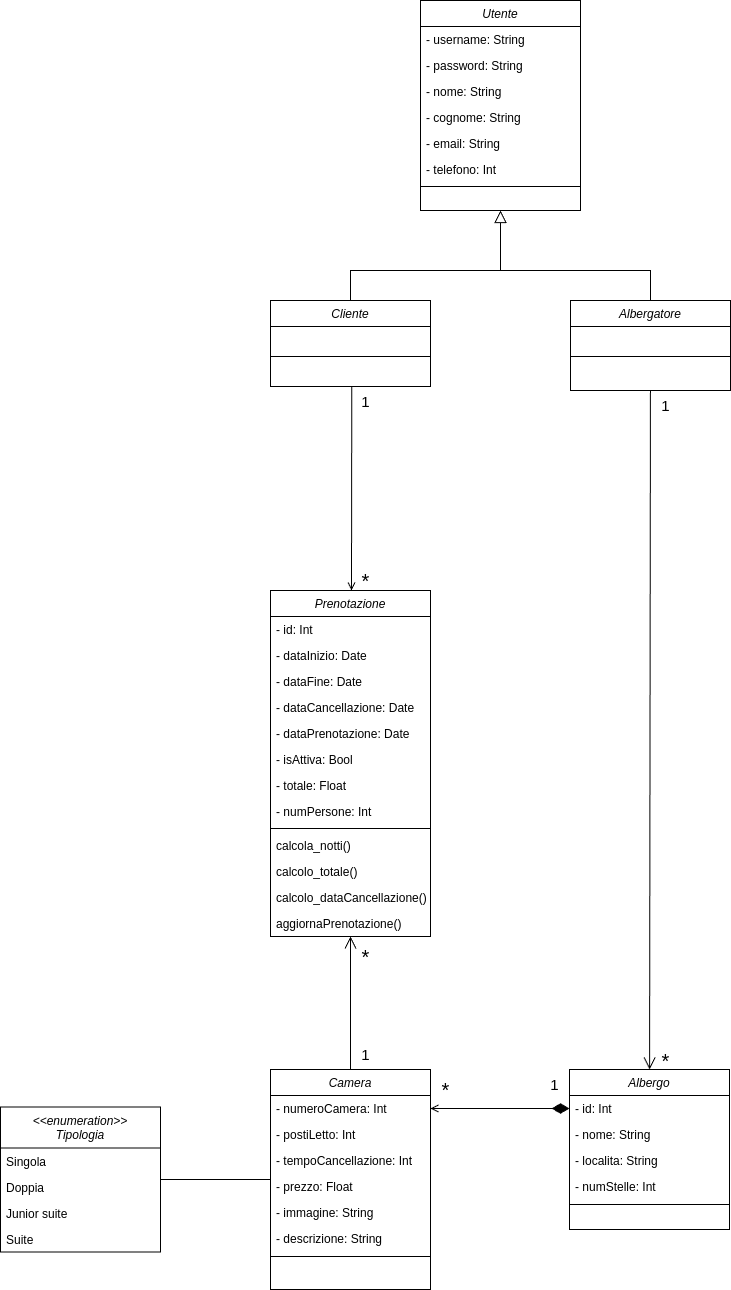

The diagram above was exported from draw.io. Its source (the exported page's mxGraphModel, read from the mxfile embedded in the PNG):
<mxGraphModel dx="2002" dy="699" grid="1" gridSize="10" guides="1" tooltips="1" connect="1" arrows="1" fold="1" page="1" pageScale="1" pageWidth="827" pageHeight="1169" math="0" shadow="0">
  <root>
    <mxCell id="WIyWlLk6GJQsqaUBKTNV-0" />
    <mxCell id="WIyWlLk6GJQsqaUBKTNV-1" parent="WIyWlLk6GJQsqaUBKTNV-0" />
    <mxCell id="zkfFHV4jXpPFQw0GAbJ--0" value="Utente" style="swimlane;fontStyle=2;align=center;verticalAlign=top;childLayout=stackLayout;horizontal=1;startSize=26;horizontalStack=0;resizeParent=1;resizeLast=0;collapsible=1;marginBottom=0;rounded=0;shadow=0;strokeWidth=1;" parent="WIyWlLk6GJQsqaUBKTNV-1" vertex="1">
      <mxGeometry x="280" y="100" width="160" height="210" as="geometry">
        <mxRectangle x="230" y="140" width="160" height="26" as="alternateBounds" />
      </mxGeometry>
    </mxCell>
    <mxCell id="zkfFHV4jXpPFQw0GAbJ--1" value="- username: String" style="text;align=left;verticalAlign=top;spacingLeft=4;spacingRight=4;overflow=hidden;rotatable=0;points=[[0,0.5],[1,0.5]];portConstraint=eastwest;" parent="zkfFHV4jXpPFQw0GAbJ--0" vertex="1">
      <mxGeometry y="26" width="160" height="26" as="geometry" />
    </mxCell>
    <mxCell id="kBKYSA1iX6gNvdzWrkvV-28" value="- password: String" style="text;align=left;verticalAlign=top;spacingLeft=4;spacingRight=4;overflow=hidden;rotatable=0;points=[[0,0.5],[1,0.5]];portConstraint=eastwest;" parent="zkfFHV4jXpPFQw0GAbJ--0" vertex="1">
      <mxGeometry y="52" width="160" height="26" as="geometry" />
    </mxCell>
    <mxCell id="kBKYSA1iX6gNvdzWrkvV-31" value="- nome: String" style="text;align=left;verticalAlign=top;spacingLeft=4;spacingRight=4;overflow=hidden;rotatable=0;points=[[0,0.5],[1,0.5]];portConstraint=eastwest;" parent="zkfFHV4jXpPFQw0GAbJ--0" vertex="1">
      <mxGeometry y="78" width="160" height="26" as="geometry" />
    </mxCell>
    <mxCell id="kBKYSA1iX6gNvdzWrkvV-30" value="- cognome: String" style="text;align=left;verticalAlign=top;spacingLeft=4;spacingRight=4;overflow=hidden;rotatable=0;points=[[0,0.5],[1,0.5]];portConstraint=eastwest;" parent="zkfFHV4jXpPFQw0GAbJ--0" vertex="1">
      <mxGeometry y="104" width="160" height="26" as="geometry" />
    </mxCell>
    <mxCell id="kBKYSA1iX6gNvdzWrkvV-32" value="- email: String" style="text;align=left;verticalAlign=top;spacingLeft=4;spacingRight=4;overflow=hidden;rotatable=0;points=[[0,0.5],[1,0.5]];portConstraint=eastwest;" parent="zkfFHV4jXpPFQw0GAbJ--0" vertex="1">
      <mxGeometry y="130" width="160" height="26" as="geometry" />
    </mxCell>
    <mxCell id="kBKYSA1iX6gNvdzWrkvV-33" value="- telefono: Int" style="text;align=left;verticalAlign=top;spacingLeft=4;spacingRight=4;overflow=hidden;rotatable=0;points=[[0,0.5],[1,0.5]];portConstraint=eastwest;" parent="zkfFHV4jXpPFQw0GAbJ--0" vertex="1">
      <mxGeometry y="156" width="160" height="26" as="geometry" />
    </mxCell>
    <mxCell id="zkfFHV4jXpPFQw0GAbJ--4" value="" style="line;html=1;strokeWidth=1;align=left;verticalAlign=middle;spacingTop=-1;spacingLeft=3;spacingRight=3;rotatable=0;labelPosition=right;points=[];portConstraint=eastwest;" parent="zkfFHV4jXpPFQw0GAbJ--0" vertex="1">
      <mxGeometry y="182" width="160" height="8" as="geometry" />
    </mxCell>
    <mxCell id="kBKYSA1iX6gNvdzWrkvV-34" value="Cliente" style="swimlane;fontStyle=2;align=center;verticalAlign=top;childLayout=stackLayout;horizontal=1;startSize=26;horizontalStack=0;resizeParent=1;resizeLast=0;collapsible=1;marginBottom=0;rounded=0;shadow=0;strokeWidth=1;" parent="WIyWlLk6GJQsqaUBKTNV-1" vertex="1">
      <mxGeometry x="130" y="400" width="160" height="86" as="geometry">
        <mxRectangle x="230" y="140" width="160" height="26" as="alternateBounds" />
      </mxGeometry>
    </mxCell>
    <mxCell id="kBKYSA1iX6gNvdzWrkvV-35" value="" style="text;align=left;verticalAlign=top;spacingLeft=4;spacingRight=4;overflow=hidden;rotatable=0;points=[[0,0.5],[1,0.5]];portConstraint=eastwest;" parent="kBKYSA1iX6gNvdzWrkvV-34" vertex="1">
      <mxGeometry y="26" width="160" height="26" as="geometry" />
    </mxCell>
    <mxCell id="kBKYSA1iX6gNvdzWrkvV-41" value="" style="line;html=1;strokeWidth=1;align=left;verticalAlign=middle;spacingTop=-1;spacingLeft=3;spacingRight=3;rotatable=0;labelPosition=right;points=[];portConstraint=eastwest;" parent="kBKYSA1iX6gNvdzWrkvV-34" vertex="1">
      <mxGeometry y="52" width="160" height="8" as="geometry" />
    </mxCell>
    <mxCell id="kBKYSA1iX6gNvdzWrkvV-43" value="Albergatore" style="swimlane;fontStyle=2;align=center;verticalAlign=top;childLayout=stackLayout;horizontal=1;startSize=26;horizontalStack=0;resizeParent=1;resizeLast=0;collapsible=1;marginBottom=0;rounded=0;shadow=0;strokeWidth=1;" parent="WIyWlLk6GJQsqaUBKTNV-1" vertex="1">
      <mxGeometry x="430" y="400" width="160" height="90" as="geometry">
        <mxRectangle x="230" y="140" width="160" height="26" as="alternateBounds" />
      </mxGeometry>
    </mxCell>
    <mxCell id="kBKYSA1iX6gNvdzWrkvV-44" value="" style="text;align=left;verticalAlign=top;spacingLeft=4;spacingRight=4;overflow=hidden;rotatable=0;points=[[0,0.5],[1,0.5]];portConstraint=eastwest;" parent="kBKYSA1iX6gNvdzWrkvV-43" vertex="1">
      <mxGeometry y="26" width="160" height="26" as="geometry" />
    </mxCell>
    <mxCell id="kBKYSA1iX6gNvdzWrkvV-50" value="" style="line;html=1;strokeWidth=1;align=left;verticalAlign=middle;spacingTop=-1;spacingLeft=3;spacingRight=3;rotatable=0;labelPosition=right;points=[];portConstraint=eastwest;" parent="kBKYSA1iX6gNvdzWrkvV-43" vertex="1">
      <mxGeometry y="52" width="160" height="8" as="geometry" />
    </mxCell>
    <mxCell id="kBKYSA1iX6gNvdzWrkvV-53" value="" style="endArrow=block;html=1;rounded=0;endFill=0;entryX=0.5;entryY=1;entryDx=0;entryDy=0;exitX=0.5;exitY=0;exitDx=0;exitDy=0;endSize=10;" parent="WIyWlLk6GJQsqaUBKTNV-1" source="kBKYSA1iX6gNvdzWrkvV-34" target="zkfFHV4jXpPFQw0GAbJ--0" edge="1">
      <mxGeometry width="50" height="50" relative="1" as="geometry">
        <mxPoint x="100" y="280" as="sourcePoint" />
        <mxPoint x="290" y="280" as="targetPoint" />
        <Array as="points">
          <mxPoint x="210" y="370" />
          <mxPoint x="360" y="370" />
        </Array>
      </mxGeometry>
    </mxCell>
    <mxCell id="kBKYSA1iX6gNvdzWrkvV-56" value="" style="endArrow=none;html=1;rounded=0;entryX=0.5;entryY=0;entryDx=0;entryDy=0;" parent="WIyWlLk6GJQsqaUBKTNV-1" target="kBKYSA1iX6gNvdzWrkvV-43" edge="1">
      <mxGeometry width="50" height="50" relative="1" as="geometry">
        <mxPoint x="360" y="370" as="sourcePoint" />
        <mxPoint x="440" y="330" as="targetPoint" />
        <Array as="points">
          <mxPoint x="510" y="370" />
        </Array>
      </mxGeometry>
    </mxCell>
    <mxCell id="kBKYSA1iX6gNvdzWrkvV-62" value="Prenotazione" style="swimlane;fontStyle=2;align=center;verticalAlign=top;childLayout=stackLayout;horizontal=1;startSize=26;horizontalStack=0;resizeParent=1;resizeLast=0;collapsible=1;marginBottom=0;rounded=0;shadow=0;strokeWidth=1;" parent="WIyWlLk6GJQsqaUBKTNV-1" vertex="1">
      <mxGeometry x="130" y="690" width="160" height="346" as="geometry">
        <mxRectangle x="230" y="140" width="160" height="26" as="alternateBounds" />
      </mxGeometry>
    </mxCell>
    <mxCell id="kBKYSA1iX6gNvdzWrkvV-63" value="- id: Int" style="text;align=left;verticalAlign=top;spacingLeft=4;spacingRight=4;overflow=hidden;rotatable=0;points=[[0,0.5],[1,0.5]];portConstraint=eastwest;" parent="kBKYSA1iX6gNvdzWrkvV-62" vertex="1">
      <mxGeometry y="26" width="160" height="26" as="geometry" />
    </mxCell>
    <mxCell id="kBKYSA1iX6gNvdzWrkvV-83" value="- dataInizio: Date" style="text;align=left;verticalAlign=top;spacingLeft=4;spacingRight=4;overflow=hidden;rotatable=0;points=[[0,0.5],[1,0.5]];portConstraint=eastwest;" parent="kBKYSA1iX6gNvdzWrkvV-62" vertex="1">
      <mxGeometry y="52" width="160" height="26" as="geometry" />
    </mxCell>
    <mxCell id="kBKYSA1iX6gNvdzWrkvV-84" value="- dataFine: Date" style="text;align=left;verticalAlign=top;spacingLeft=4;spacingRight=4;overflow=hidden;rotatable=0;points=[[0,0.5],[1,0.5]];portConstraint=eastwest;" parent="kBKYSA1iX6gNvdzWrkvV-62" vertex="1">
      <mxGeometry y="78" width="160" height="26" as="geometry" />
    </mxCell>
    <mxCell id="kBKYSA1iX6gNvdzWrkvV-85" value="- dataCancellazione: Date" style="text;align=left;verticalAlign=top;spacingLeft=4;spacingRight=4;overflow=hidden;rotatable=0;points=[[0,0.5],[1,0.5]];portConstraint=eastwest;" parent="kBKYSA1iX6gNvdzWrkvV-62" vertex="1">
      <mxGeometry y="104" width="160" height="26" as="geometry" />
    </mxCell>
    <mxCell id="MyeEtqvx-jvfn_j6A5Vy-0" value="- dataPrenotazione: Date" style="text;align=left;verticalAlign=top;spacingLeft=4;spacingRight=4;overflow=hidden;rotatable=0;points=[[0,0.5],[1,0.5]];portConstraint=eastwest;" parent="kBKYSA1iX6gNvdzWrkvV-62" vertex="1">
      <mxGeometry y="130" width="160" height="26" as="geometry" />
    </mxCell>
    <mxCell id="kBKYSA1iX6gNvdzWrkvV-86" value="- isAttiva: Bool" style="text;align=left;verticalAlign=top;spacingLeft=4;spacingRight=4;overflow=hidden;rotatable=0;points=[[0,0.5],[1,0.5]];portConstraint=eastwest;" parent="kBKYSA1iX6gNvdzWrkvV-62" vertex="1">
      <mxGeometry y="156" width="160" height="26" as="geometry" />
    </mxCell>
    <mxCell id="kBKYSA1iX6gNvdzWrkvV-90" value="- totale: Float" style="text;align=left;verticalAlign=top;spacingLeft=4;spacingRight=4;overflow=hidden;rotatable=0;points=[[0,0.5],[1,0.5]];portConstraint=eastwest;" parent="kBKYSA1iX6gNvdzWrkvV-62" vertex="1">
      <mxGeometry y="182" width="160" height="26" as="geometry" />
    </mxCell>
    <mxCell id="z7_btvj6QJKcWJeAt7wb-6" value="- numPersone: Int" style="text;align=left;verticalAlign=top;spacingLeft=4;spacingRight=4;overflow=hidden;rotatable=0;points=[[0,0.5],[1,0.5]];portConstraint=eastwest;" parent="kBKYSA1iX6gNvdzWrkvV-62" vertex="1">
      <mxGeometry y="208" width="160" height="26" as="geometry" />
    </mxCell>
    <mxCell id="kBKYSA1iX6gNvdzWrkvV-64" value="" style="line;html=1;strokeWidth=1;align=left;verticalAlign=middle;spacingTop=-1;spacingLeft=3;spacingRight=3;rotatable=0;labelPosition=right;points=[];portConstraint=eastwest;" parent="kBKYSA1iX6gNvdzWrkvV-62" vertex="1">
      <mxGeometry y="234" width="160" height="8" as="geometry" />
    </mxCell>
    <mxCell id="kBKYSA1iX6gNvdzWrkvV-65" value="calcola_notti()" style="text;align=left;verticalAlign=top;spacingLeft=4;spacingRight=4;overflow=hidden;rotatable=0;points=[[0,0.5],[1,0.5]];portConstraint=eastwest;" parent="kBKYSA1iX6gNvdzWrkvV-62" vertex="1">
      <mxGeometry y="242" width="160" height="26" as="geometry" />
    </mxCell>
    <mxCell id="kBKYSA1iX6gNvdzWrkvV-87" value="calcolo_totale()" style="text;align=left;verticalAlign=top;spacingLeft=4;spacingRight=4;overflow=hidden;rotatable=0;points=[[0,0.5],[1,0.5]];portConstraint=eastwest;" parent="kBKYSA1iX6gNvdzWrkvV-62" vertex="1">
      <mxGeometry y="268" width="160" height="26" as="geometry" />
    </mxCell>
    <mxCell id="kBKYSA1iX6gNvdzWrkvV-92" value="calcolo_dataCancellazione()" style="text;align=left;verticalAlign=top;spacingLeft=4;spacingRight=4;overflow=hidden;rotatable=0;points=[[0,0.5],[1,0.5]];portConstraint=eastwest;" parent="kBKYSA1iX6gNvdzWrkvV-62" vertex="1">
      <mxGeometry y="294" width="160" height="26" as="geometry" />
    </mxCell>
    <mxCell id="MyeEtqvx-jvfn_j6A5Vy-1" value="aggiornaPrenotazione()" style="text;align=left;verticalAlign=top;spacingLeft=4;spacingRight=4;overflow=hidden;rotatable=0;points=[[0,0.5],[1,0.5]];portConstraint=eastwest;" parent="kBKYSA1iX6gNvdzWrkvV-62" vertex="1">
      <mxGeometry y="320" width="160" height="26" as="geometry" />
    </mxCell>
    <mxCell id="kBKYSA1iX6gNvdzWrkvV-67" value="" style="endArrow=none;html=1;rounded=0;entryX=0.508;entryY=0.985;entryDx=0;entryDy=0;entryPerimeter=0;endFill=0;endSize=10;startArrow=open;startFill=0;" parent="WIyWlLk6GJQsqaUBKTNV-1" edge="1">
      <mxGeometry width="50" height="50" relative="1" as="geometry">
        <mxPoint x="211" y="690" as="sourcePoint" />
        <mxPoint x="211.2800000000002" y="485.6099999999999" as="targetPoint" />
        <Array as="points">
          <mxPoint x="211" y="690" />
        </Array>
      </mxGeometry>
    </mxCell>
    <mxCell id="kBKYSA1iX6gNvdzWrkvV-68" value="1" style="text;html=1;align=center;verticalAlign=middle;resizable=0;points=[];autosize=1;strokeColor=none;fillColor=none;fontSize=15;" parent="WIyWlLk6GJQsqaUBKTNV-1" vertex="1">
      <mxGeometry x="210" y="486" width="30" height="30" as="geometry" />
    </mxCell>
    <mxCell id="kBKYSA1iX6gNvdzWrkvV-69" value="*" style="text;html=1;align=center;verticalAlign=middle;resizable=0;points=[];autosize=1;strokeColor=none;fillColor=none;fontSize=20;" parent="WIyWlLk6GJQsqaUBKTNV-1" vertex="1">
      <mxGeometry x="210" y="660" width="30" height="40" as="geometry" />
    </mxCell>
    <mxCell id="kBKYSA1iX6gNvdzWrkvV-72" value="Albergo" style="swimlane;fontStyle=2;align=center;verticalAlign=top;childLayout=stackLayout;horizontal=1;startSize=26;horizontalStack=0;resizeParent=1;resizeLast=0;collapsible=1;marginBottom=0;rounded=0;shadow=0;strokeWidth=1;" parent="WIyWlLk6GJQsqaUBKTNV-1" vertex="1">
      <mxGeometry x="429" y="1169" width="160" height="160" as="geometry">
        <mxRectangle x="230" y="140" width="160" height="26" as="alternateBounds" />
      </mxGeometry>
    </mxCell>
    <mxCell id="kBKYSA1iX6gNvdzWrkvV-73" value="- id: Int" style="text;align=left;verticalAlign=top;spacingLeft=4;spacingRight=4;overflow=hidden;rotatable=0;points=[[0,0.5],[1,0.5]];portConstraint=eastwest;" parent="kBKYSA1iX6gNvdzWrkvV-72" vertex="1">
      <mxGeometry y="26" width="160" height="26" as="geometry" />
    </mxCell>
    <mxCell id="z7_btvj6QJKcWJeAt7wb-1" value="- nome: String" style="text;align=left;verticalAlign=top;spacingLeft=4;spacingRight=4;overflow=hidden;rotatable=0;points=[[0,0.5],[1,0.5]];portConstraint=eastwest;" parent="kBKYSA1iX6gNvdzWrkvV-72" vertex="1">
      <mxGeometry y="52" width="160" height="26" as="geometry" />
    </mxCell>
    <mxCell id="kBKYSA1iX6gNvdzWrkvV-120" value="- localita: String" style="text;align=left;verticalAlign=top;spacingLeft=4;spacingRight=4;overflow=hidden;rotatable=0;points=[[0,0.5],[1,0.5]];portConstraint=eastwest;" parent="kBKYSA1iX6gNvdzWrkvV-72" vertex="1">
      <mxGeometry y="78" width="160" height="26" as="geometry" />
    </mxCell>
    <mxCell id="kBKYSA1iX6gNvdzWrkvV-121" value="- numStelle: Int" style="text;align=left;verticalAlign=top;spacingLeft=4;spacingRight=4;overflow=hidden;rotatable=0;points=[[0,0.5],[1,0.5]];portConstraint=eastwest;" parent="kBKYSA1iX6gNvdzWrkvV-72" vertex="1">
      <mxGeometry y="104" width="160" height="26" as="geometry" />
    </mxCell>
    <mxCell id="kBKYSA1iX6gNvdzWrkvV-74" value="" style="line;html=1;strokeWidth=1;align=left;verticalAlign=middle;spacingTop=-1;spacingLeft=3;spacingRight=3;rotatable=0;labelPosition=right;points=[];portConstraint=eastwest;" parent="kBKYSA1iX6gNvdzWrkvV-72" vertex="1">
      <mxGeometry y="130" width="160" height="10" as="geometry" />
    </mxCell>
    <mxCell id="kBKYSA1iX6gNvdzWrkvV-76" value="Camera" style="swimlane;fontStyle=2;align=center;verticalAlign=top;childLayout=stackLayout;horizontal=1;startSize=26;horizontalStack=0;resizeParent=1;resizeLast=0;collapsible=1;marginBottom=0;rounded=0;shadow=0;strokeWidth=1;" parent="WIyWlLk6GJQsqaUBKTNV-1" vertex="1">
      <mxGeometry x="130" y="1169" width="160" height="220" as="geometry">
        <mxRectangle x="230" y="140" width="160" height="26" as="alternateBounds" />
      </mxGeometry>
    </mxCell>
    <mxCell id="kBKYSA1iX6gNvdzWrkvV-77" value="- numeroCamera: Int" style="text;align=left;verticalAlign=top;spacingLeft=4;spacingRight=4;overflow=hidden;rotatable=0;points=[[0,0.5],[1,0.5]];portConstraint=eastwest;" parent="kBKYSA1iX6gNvdzWrkvV-76" vertex="1">
      <mxGeometry y="26" width="160" height="26" as="geometry" />
    </mxCell>
    <mxCell id="kBKYSA1iX6gNvdzWrkvV-89" value="- postiLetto: Int" style="text;align=left;verticalAlign=top;spacingLeft=4;spacingRight=4;overflow=hidden;rotatable=0;points=[[0,0.5],[1,0.5]];portConstraint=eastwest;" parent="kBKYSA1iX6gNvdzWrkvV-76" vertex="1">
      <mxGeometry y="52" width="160" height="26" as="geometry" />
    </mxCell>
    <mxCell id="kBKYSA1iX6gNvdzWrkvV-91" value="- tempoCancellazione: Int" style="text;align=left;verticalAlign=top;spacingLeft=4;spacingRight=4;overflow=hidden;rotatable=0;points=[[0,0.5],[1,0.5]];portConstraint=eastwest;" parent="kBKYSA1iX6gNvdzWrkvV-76" vertex="1">
      <mxGeometry y="78" width="160" height="26" as="geometry" />
    </mxCell>
    <mxCell id="kBKYSA1iX6gNvdzWrkvV-93" value="- prezzo: Float" style="text;align=left;verticalAlign=top;spacingLeft=4;spacingRight=4;overflow=hidden;rotatable=0;points=[[0,0.5],[1,0.5]];portConstraint=eastwest;" parent="kBKYSA1iX6gNvdzWrkvV-76" vertex="1">
      <mxGeometry y="104" width="160" height="26" as="geometry" />
    </mxCell>
    <mxCell id="z7_btvj6QJKcWJeAt7wb-2" value="- immagine: String" style="text;align=left;verticalAlign=top;spacingLeft=4;spacingRight=4;overflow=hidden;rotatable=0;points=[[0,0.5],[1,0.5]];portConstraint=eastwest;" parent="kBKYSA1iX6gNvdzWrkvV-76" vertex="1">
      <mxGeometry y="130" width="160" height="26" as="geometry" />
    </mxCell>
    <mxCell id="z7_btvj6QJKcWJeAt7wb-4" value="- descrizione: String" style="text;align=left;verticalAlign=top;spacingLeft=4;spacingRight=4;overflow=hidden;rotatable=0;points=[[0,0.5],[1,0.5]];portConstraint=eastwest;" parent="kBKYSA1iX6gNvdzWrkvV-76" vertex="1">
      <mxGeometry y="156" width="160" height="26" as="geometry" />
    </mxCell>
    <mxCell id="kBKYSA1iX6gNvdzWrkvV-78" value="" style="line;html=1;strokeWidth=1;align=left;verticalAlign=middle;spacingTop=-1;spacingLeft=3;spacingRight=3;rotatable=0;labelPosition=right;points=[];portConstraint=eastwest;" parent="kBKYSA1iX6gNvdzWrkvV-76" vertex="1">
      <mxGeometry y="182" width="160" height="10" as="geometry" />
    </mxCell>
    <mxCell id="kBKYSA1iX6gNvdzWrkvV-80" value="" style="endArrow=open;html=1;rounded=0;endFill=0;endSize=10;startArrow=none;startFill=0;startSize=10;" parent="WIyWlLk6GJQsqaUBKTNV-1" source="kBKYSA1iX6gNvdzWrkvV-76" target="kBKYSA1iX6gNvdzWrkvV-62" edge="1">
      <mxGeometry width="50" height="50" relative="1" as="geometry">
        <mxPoint x="360" y="810" as="sourcePoint" />
        <mxPoint x="410" y="760" as="targetPoint" />
      </mxGeometry>
    </mxCell>
    <mxCell id="kBKYSA1iX6gNvdzWrkvV-81" value="" style="endArrow=diamondThin;html=1;rounded=0;endFill=1;endSize=15;startArrow=open;startFill=0;" parent="WIyWlLk6GJQsqaUBKTNV-1" source="kBKYSA1iX6gNvdzWrkvV-77" target="kBKYSA1iX6gNvdzWrkvV-73" edge="1">
      <mxGeometry width="50" height="50" relative="1" as="geometry">
        <mxPoint x="360" y="970" as="sourcePoint" />
        <mxPoint x="410" y="920" as="targetPoint" />
      </mxGeometry>
    </mxCell>
    <mxCell id="kBKYSA1iX6gNvdzWrkvV-82" value="" style="endArrow=none;html=1;rounded=0;endFill=0;endSize=10;startArrow=open;startFill=0;targetPerimeterSpacing=0;startSize=10;" parent="WIyWlLk6GJQsqaUBKTNV-1" source="kBKYSA1iX6gNvdzWrkvV-72" target="kBKYSA1iX6gNvdzWrkvV-43" edge="1">
      <mxGeometry width="50" height="50" relative="1" as="geometry">
        <mxPoint x="380" y="710" as="sourcePoint" />
        <mxPoint x="430" y="660" as="targetPoint" />
      </mxGeometry>
    </mxCell>
    <mxCell id="kBKYSA1iX6gNvdzWrkvV-107" value="&lt;&lt;enumeration&gt;&gt;&#10;Tipologia" style="swimlane;fontStyle=2;align=center;verticalAlign=top;childLayout=stackLayout;horizontal=1;startSize=41;horizontalStack=0;resizeParent=1;resizeLast=0;collapsible=1;marginBottom=0;rounded=0;shadow=0;strokeWidth=1;" parent="WIyWlLk6GJQsqaUBKTNV-1" vertex="1">
      <mxGeometry x="-140" y="1206.5" width="160" height="145" as="geometry">
        <mxRectangle x="230" y="140" width="160" height="26" as="alternateBounds" />
      </mxGeometry>
    </mxCell>
    <mxCell id="kBKYSA1iX6gNvdzWrkvV-108" value="Singola" style="text;align=left;verticalAlign=top;spacingLeft=4;spacingRight=4;overflow=hidden;rotatable=0;points=[[0,0.5],[1,0.5]];portConstraint=eastwest;" parent="kBKYSA1iX6gNvdzWrkvV-107" vertex="1">
      <mxGeometry y="41" width="160" height="26" as="geometry" />
    </mxCell>
    <mxCell id="kBKYSA1iX6gNvdzWrkvV-112" value="Doppia" style="text;align=left;verticalAlign=top;spacingLeft=4;spacingRight=4;overflow=hidden;rotatable=0;points=[[0,0.5],[1,0.5]];portConstraint=eastwest;" parent="kBKYSA1iX6gNvdzWrkvV-107" vertex="1">
      <mxGeometry y="67" width="160" height="26" as="geometry" />
    </mxCell>
    <mxCell id="kBKYSA1iX6gNvdzWrkvV-113" value="Junior suite" style="text;align=left;verticalAlign=top;spacingLeft=4;spacingRight=4;overflow=hidden;rotatable=0;points=[[0,0.5],[1,0.5]];portConstraint=eastwest;" parent="kBKYSA1iX6gNvdzWrkvV-107" vertex="1">
      <mxGeometry y="93" width="160" height="26" as="geometry" />
    </mxCell>
    <mxCell id="kBKYSA1iX6gNvdzWrkvV-114" value="Suite" style="text;align=left;verticalAlign=top;spacingLeft=4;spacingRight=4;overflow=hidden;rotatable=0;points=[[0,0.5],[1,0.5]];portConstraint=eastwest;" parent="kBKYSA1iX6gNvdzWrkvV-107" vertex="1">
      <mxGeometry y="119" width="160" height="26" as="geometry" />
    </mxCell>
    <mxCell id="kBKYSA1iX6gNvdzWrkvV-115" value="" style="endArrow=none;html=1;rounded=0;endFill=0;startArrow=none;startFill=0;" parent="WIyWlLk6GJQsqaUBKTNV-1" source="kBKYSA1iX6gNvdzWrkvV-107" target="kBKYSA1iX6gNvdzWrkvV-76" edge="1">
      <mxGeometry width="50" height="50" relative="1" as="geometry">
        <mxPoint y="1270" as="sourcePoint" />
        <mxPoint x="50" y="1220" as="targetPoint" />
      </mxGeometry>
    </mxCell>
    <mxCell id="kBKYSA1iX6gNvdzWrkvV-122" value="*" style="text;html=1;align=center;verticalAlign=middle;resizable=0;points=[];autosize=1;strokeColor=none;fillColor=none;fontSize=20;" parent="WIyWlLk6GJQsqaUBKTNV-1" vertex="1">
      <mxGeometry x="290" y="1169" width="30" height="40" as="geometry" />
    </mxCell>
    <mxCell id="kBKYSA1iX6gNvdzWrkvV-123" value="1" style="text;html=1;align=center;verticalAlign=middle;resizable=0;points=[];autosize=1;strokeColor=none;fillColor=none;fontSize=15;" parent="WIyWlLk6GJQsqaUBKTNV-1" vertex="1">
      <mxGeometry x="399" y="1169" width="30" height="30" as="geometry" />
    </mxCell>
    <mxCell id="kBKYSA1iX6gNvdzWrkvV-125" value="1" style="text;html=1;align=center;verticalAlign=middle;resizable=0;points=[];autosize=1;strokeColor=none;fillColor=none;fontSize=15;" parent="WIyWlLk6GJQsqaUBKTNV-1" vertex="1">
      <mxGeometry x="510" y="490" width="30" height="30" as="geometry" />
    </mxCell>
    <mxCell id="kBKYSA1iX6gNvdzWrkvV-127" value="*" style="text;html=1;align=center;verticalAlign=middle;resizable=0;points=[];autosize=1;strokeColor=none;fillColor=none;fontSize=20;" parent="WIyWlLk6GJQsqaUBKTNV-1" vertex="1">
      <mxGeometry x="510" y="1140" width="30" height="40" as="geometry" />
    </mxCell>
    <mxCell id="TB1Gs3qyze4O3LKNCxOg-0" value="1" style="text;html=1;align=center;verticalAlign=middle;resizable=0;points=[];autosize=1;strokeColor=none;fillColor=none;fontSize=15;" parent="WIyWlLk6GJQsqaUBKTNV-1" vertex="1">
      <mxGeometry x="210" y="1139" width="30" height="30" as="geometry" />
    </mxCell>
    <mxCell id="TB1Gs3qyze4O3LKNCxOg-1" value="*" style="text;html=1;align=center;verticalAlign=middle;resizable=0;points=[];autosize=1;strokeColor=none;fillColor=none;fontSize=20;" parent="WIyWlLk6GJQsqaUBKTNV-1" vertex="1">
      <mxGeometry x="210" y="1036" width="30" height="40" as="geometry" />
    </mxCell>
  </root>
</mxGraphModel>